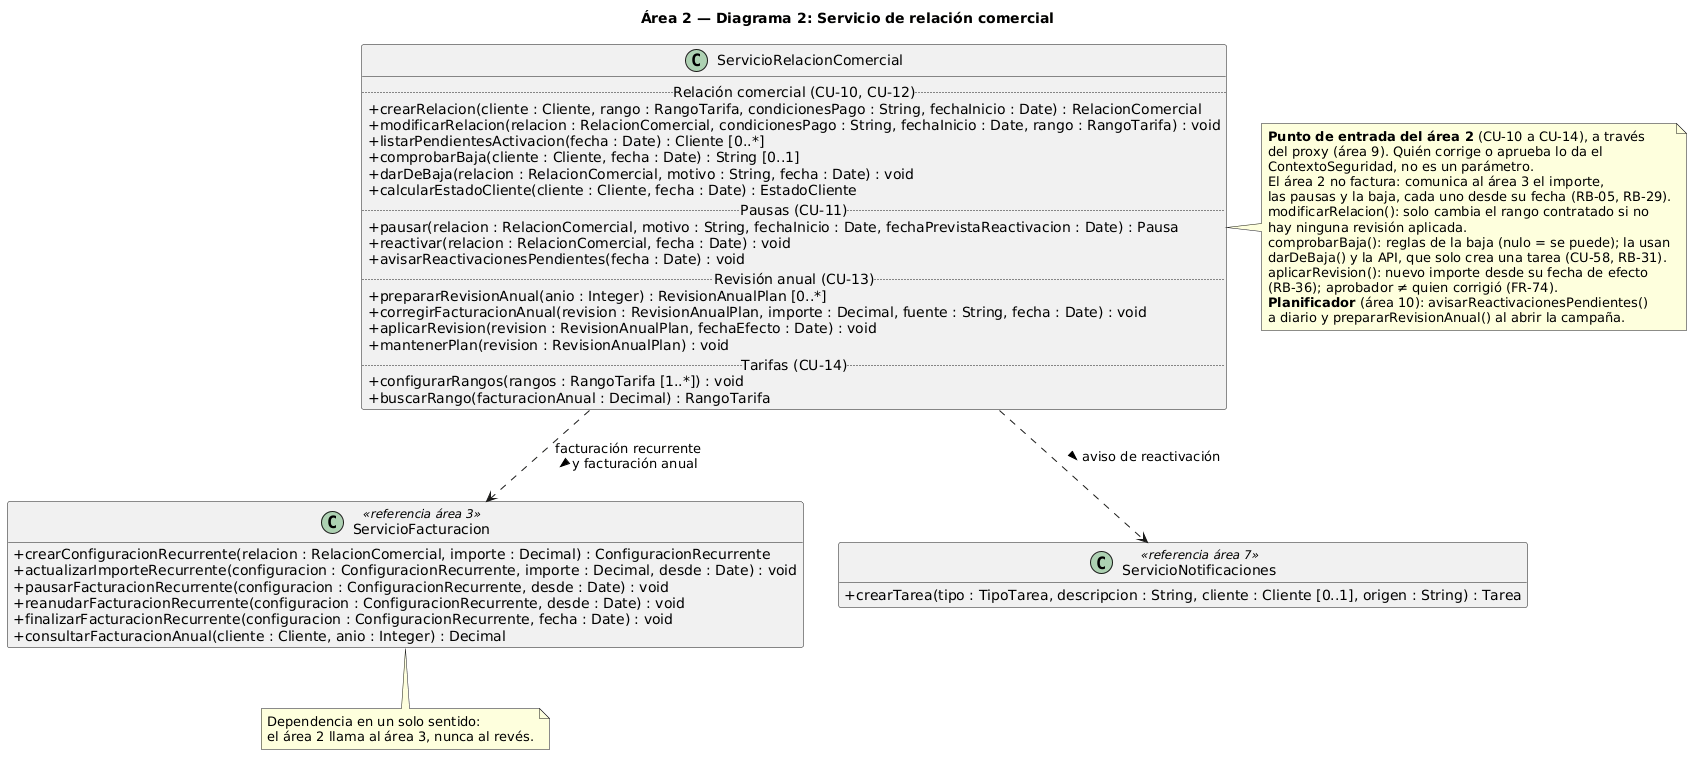

The diagram above was rendered by PlantUML. Its source (embedded in the PNG):
@startuml
skinparam classAttributeIconSize 0
hide empty members
title Área 2 — Diagrama 2: Servicio de relación comercial

class ServicioRelacionComercial {
  .. Relación comercial (CU-10, CU-12) ..
  + crearRelacion(cliente : Cliente, rango : RangoTarifa, condicionesPago : String, fechaInicio : Date) : RelacionComercial
  + modificarRelacion(relacion : RelacionComercial, condicionesPago : String, fechaInicio : Date, rango : RangoTarifa) : void
  + listarPendientesActivacion(fecha : Date) : Cliente [0..*]
  + comprobarBaja(cliente : Cliente, fecha : Date) : String [0..1]
  + darDeBaja(relacion : RelacionComercial, motivo : String, fecha : Date) : void
  + calcularEstadoCliente(cliente : Cliente, fecha : Date) : EstadoCliente
  .. Pausas (CU-11) ..
  + pausar(relacion : RelacionComercial, motivo : String, fechaInicio : Date, fechaPrevistaReactivacion : Date) : Pausa
  + reactivar(relacion : RelacionComercial, fecha : Date) : void
  + avisarReactivacionesPendientes(fecha : Date) : void
  .. Revisión anual (CU-13) ..
  + prepararRevisionAnual(anio : Integer) : RevisionAnualPlan [0..*]
  + corregirFacturacionAnual(revision : RevisionAnualPlan, importe : Decimal, fuente : String, fecha : Date) : void
  + aplicarRevision(revision : RevisionAnualPlan, fechaEfecto : Date) : void
  + mantenerPlan(revision : RevisionAnualPlan) : void
  .. Tarifas (CU-14) ..
  + configurarRangos(rangos : RangoTarifa [1..*]) : void
  + buscarRango(facturacionAnual : Decimal) : RangoTarifa
}

class ServicioFacturacion <<referencia área 3>> {
  + crearConfiguracionRecurrente(relacion : RelacionComercial, importe : Decimal) : ConfiguracionRecurrente
  + actualizarImporteRecurrente(configuracion : ConfiguracionRecurrente, importe : Decimal, desde : Date) : void
  + pausarFacturacionRecurrente(configuracion : ConfiguracionRecurrente, desde : Date) : void
  + reanudarFacturacionRecurrente(configuracion : ConfiguracionRecurrente, desde : Date) : void
  + finalizarFacturacionRecurrente(configuracion : ConfiguracionRecurrente, fecha : Date) : void
  + consultarFacturacionAnual(cliente : Cliente, anio : Integer) : Decimal
}
class ServicioNotificaciones <<referencia área 7>> {
  + crearTarea(tipo : TipoTarea, descripcion : String, cliente : Cliente [0..1], origen : String) : Tarea
}

ServicioRelacionComercial .down.> ServicioFacturacion : facturación recurrente\ny facturación anual >
ServicioRelacionComercial .down.> ServicioNotificaciones : aviso de reactivación >

note right of ServicioRelacionComercial
  **Punto de entrada del área 2** (CU-10 a CU-14), a través
  del proxy (área 9). Quién corrige o aprueba lo da el
  ContextoSeguridad, no es un parámetro.
  El área 2 no factura: comunica al área 3 el importe,
  las pausas y la baja, cada uno desde su fecha (RB-05, RB-29).
  modificarRelacion(): solo cambia el rango contratado si no
  hay ninguna revisión aplicada.
  comprobarBaja(): reglas de la baja (nulo = se puede); la usan
  darDeBaja() y la API, que solo crea una tarea (CU-58, RB-31).
  aplicarRevision(): nuevo importe desde su fecha de efecto
  (RB-36); aprobador ≠ quien corrigió (FR-74).
  **Planificador** (área 10): avisarReactivacionesPendientes()
  a diario y prepararRevisionAnual() al abrir la campaña.
end note

note bottom of ServicioFacturacion
  Dependencia en un solo sentido:
  el área 2 llama al área 3, nunca al revés.
end note
@enduml